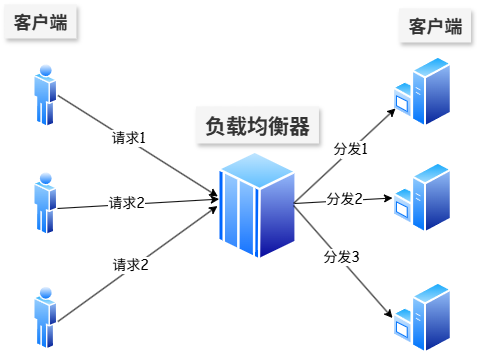

The diagram above was exported from draw.io. Its source (the exported page's mxGraphModel, read from the mxfile embedded in the PNG):
<mxGraphModel dx="1207" dy="713" grid="0" gridSize="10" guides="1" tooltips="1" connect="1" arrows="1" fold="1" page="1" pageScale="1" pageWidth="827" pageHeight="1169" math="0" shadow="0">
  <root>
    <mxCell id="0" />
    <mxCell id="1" parent="0" />
    <mxCell id="UY1QbhoYBSsb56dVFCeO-5" value="" style="image;aspect=fixed;perimeter=ellipsePerimeter;html=1;align=center;shadow=0;dashed=0;spacingTop=3;image=img/lib/active_directory/mainframe_host.svg;" vertex="1" parent="1">
      <mxGeometry x="352" y="253" width="79.92" height="111" as="geometry" />
    </mxCell>
    <mxCell id="UY1QbhoYBSsb56dVFCeO-6" value="" style="image;aspect=fixed;perimeter=ellipsePerimeter;html=1;align=center;shadow=0;dashed=0;spacingTop=3;image=img/lib/active_directory/windows_server.svg;" vertex="1" parent="1">
      <mxGeometry x="527" y="158" width="59.86" height="73" as="geometry" />
    </mxCell>
    <mxCell id="UY1QbhoYBSsb56dVFCeO-7" value="" style="image;aspect=fixed;perimeter=ellipsePerimeter;html=1;align=center;shadow=0;dashed=0;spacingTop=3;image=img/lib/active_directory/windows_server.svg;" vertex="1" parent="1">
      <mxGeometry x="527" y="264" width="59.86" height="73" as="geometry" />
    </mxCell>
    <mxCell id="UY1QbhoYBSsb56dVFCeO-8" value="" style="image;aspect=fixed;perimeter=ellipsePerimeter;html=1;align=center;shadow=0;dashed=0;spacingTop=3;image=img/lib/active_directory/windows_server.svg;" vertex="1" parent="1">
      <mxGeometry x="527" y="384" width="59.86" height="73" as="geometry" />
    </mxCell>
    <mxCell id="UY1QbhoYBSsb56dVFCeO-9" value="" style="image;aspect=fixed;perimeter=ellipsePerimeter;html=1;align=center;shadow=0;dashed=0;spacingTop=3;image=img/lib/active_directory/user.svg;" vertex="1" parent="1">
      <mxGeometry x="168" y="165" width="24.42" height="66" as="geometry" />
    </mxCell>
    <mxCell id="UY1QbhoYBSsb56dVFCeO-10" value="" style="image;aspect=fixed;perimeter=ellipsePerimeter;html=1;align=center;shadow=0;dashed=0;spacingTop=3;image=img/lib/active_directory/user.svg;" vertex="1" parent="1">
      <mxGeometry x="168" y="273" width="24.42" height="66" as="geometry" />
    </mxCell>
    <mxCell id="UY1QbhoYBSsb56dVFCeO-11" value="" style="image;aspect=fixed;perimeter=ellipsePerimeter;html=1;align=center;shadow=0;dashed=0;spacingTop=3;image=img/lib/active_directory/user.svg;" vertex="1" parent="1">
      <mxGeometry x="168" y="387.5" width="24.42" height="66" as="geometry" />
    </mxCell>
    <mxCell id="UY1QbhoYBSsb56dVFCeO-12" value="" style="endArrow=classic;html=1;rounded=0;exitX=1;exitY=0.5;exitDx=0;exitDy=0;entryX=0.004;entryY=0.414;entryDx=0;entryDy=0;entryPerimeter=0;" edge="1" parent="1" source="UY1QbhoYBSsb56dVFCeO-9" target="UY1QbhoYBSsb56dVFCeO-5">
      <mxGeometry width="50" height="50" relative="1" as="geometry">
        <mxPoint x="389" y="394" as="sourcePoint" />
        <mxPoint x="439" y="344" as="targetPoint" />
      </mxGeometry>
    </mxCell>
    <mxCell id="UY1QbhoYBSsb56dVFCeO-20" value="&lt;font face=&quot;Comic Sans MS&quot; style=&quot;font-size: 14px;&quot;&gt;请求1&lt;/font&gt;" style="edgeLabel;html=1;align=center;verticalAlign=middle;resizable=0;points=[];" vertex="1" connectable="0" parent="UY1QbhoYBSsb56dVFCeO-12">
      <mxGeometry x="-0.1357" y="2" relative="1" as="geometry">
        <mxPoint as="offset" />
      </mxGeometry>
    </mxCell>
    <mxCell id="UY1QbhoYBSsb56dVFCeO-13" value="" style="endArrow=classic;html=1;rounded=0;exitX=1;exitY=0.5;exitDx=0;exitDy=0;entryX=0.021;entryY=0.438;entryDx=0;entryDy=0;entryPerimeter=0;" edge="1" parent="1" target="UY1QbhoYBSsb56dVFCeO-5">
      <mxGeometry width="50" height="50" relative="1" as="geometry">
        <mxPoint x="192" y="311" as="sourcePoint" />
        <mxPoint x="352" y="412" as="targetPoint" />
      </mxGeometry>
    </mxCell>
    <mxCell id="UY1QbhoYBSsb56dVFCeO-21" value="请求" style="edgeLabel;html=1;align=center;verticalAlign=middle;resizable=0;points=[];" vertex="1" connectable="0" parent="UY1QbhoYBSsb56dVFCeO-13">
      <mxGeometry x="-0.1658" y="2" relative="1" as="geometry">
        <mxPoint as="offset" />
      </mxGeometry>
    </mxCell>
    <mxCell id="UY1QbhoYBSsb56dVFCeO-14" value="" style="endArrow=classic;html=1;rounded=0;exitX=1;exitY=0.5;exitDx=0;exitDy=0;entryX=0;entryY=0.5;entryDx=0;entryDy=0;" edge="1" parent="1" target="UY1QbhoYBSsb56dVFCeO-5">
      <mxGeometry width="50" height="50" relative="1" as="geometry">
        <mxPoint x="192.42000000000002" y="424" as="sourcePoint" />
        <mxPoint x="352.42" y="525" as="targetPoint" />
      </mxGeometry>
    </mxCell>
    <mxCell id="UY1QbhoYBSsb56dVFCeO-22" value="请求" style="edgeLabel;html=1;align=center;verticalAlign=middle;resizable=0;points=[];" vertex="1" connectable="0" parent="UY1QbhoYBSsb56dVFCeO-14">
      <mxGeometry x="-0.0383" y="1" relative="1" as="geometry">
        <mxPoint as="offset" />
      </mxGeometry>
    </mxCell>
    <mxCell id="UY1QbhoYBSsb56dVFCeO-16" value="" style="endArrow=classic;html=1;rounded=0;exitX=1;exitY=0.5;exitDx=0;exitDy=0;entryX=0;entryY=0.5;entryDx=0;entryDy=0;" edge="1" parent="1" target="UY1QbhoYBSsb56dVFCeO-7">
      <mxGeometry width="50" height="50" relative="1" as="geometry">
        <mxPoint x="429.00000000000006" y="306" as="sourcePoint" />
        <mxPoint x="531.72" y="244" as="targetPoint" />
      </mxGeometry>
    </mxCell>
    <mxCell id="UY1QbhoYBSsb56dVFCeO-24" value="分发" style="edgeLabel;html=1;align=center;verticalAlign=middle;resizable=0;points=[];" vertex="1" connectable="0" parent="UY1QbhoYBSsb56dVFCeO-16">
      <mxGeometry x="0.0485" y="1" relative="1" as="geometry">
        <mxPoint as="offset" />
      </mxGeometry>
    </mxCell>
    <mxCell id="UY1QbhoYBSsb56dVFCeO-17" value="" style="endArrow=classic;html=1;rounded=0;exitX=0.988;exitY=0.45;exitDx=0;exitDy=0;entryX=0;entryY=0.5;entryDx=0;entryDy=0;exitPerimeter=0;" edge="1" parent="1" target="UY1QbhoYBSsb56dVFCeO-8">
      <mxGeometry width="50" height="50" relative="1" as="geometry">
        <mxPoint x="428" y="308" as="sourcePoint" />
        <mxPoint x="527" y="216" as="targetPoint" />
      </mxGeometry>
    </mxCell>
    <mxCell id="UY1QbhoYBSsb56dVFCeO-25" value="分发" style="edgeLabel;html=1;align=center;verticalAlign=middle;resizable=0;points=[];" vertex="1" connectable="0" parent="UY1QbhoYBSsb56dVFCeO-17">
      <mxGeometry x="-0.0784" y="2" relative="1" as="geometry">
        <mxPoint as="offset" />
      </mxGeometry>
    </mxCell>
    <mxCell id="UY1QbhoYBSsb56dVFCeO-18" value="" style="endArrow=classic;html=1;rounded=0;entryX=0;entryY=0.75;entryDx=0;entryDy=0;" edge="1" parent="1">
      <mxGeometry width="50" height="50" relative="1" as="geometry">
        <mxPoint x="428" y="306" as="sourcePoint" />
        <mxPoint x="530" y="211" as="targetPoint" />
      </mxGeometry>
    </mxCell>
    <mxCell id="UY1QbhoYBSsb56dVFCeO-23" value="分发" style="edgeLabel;html=1;align=center;verticalAlign=middle;resizable=0;points=[];" vertex="1" connectable="0" parent="UY1QbhoYBSsb56dVFCeO-18">
      <mxGeometry x="0.1072" y="-1" relative="1" as="geometry">
        <mxPoint as="offset" />
      </mxGeometry>
    </mxCell>
    <mxCell id="UY1QbhoYBSsb56dVFCeO-19" value="&lt;font style=&quot;font-size: 21px;&quot; face=&quot;Comic Sans MS&quot;&gt;&lt;b&gt;负载均衡器&lt;/b&gt;&lt;/font&gt;" style="text;html=1;align=center;verticalAlign=middle;resizable=0;points=[];autosize=1;strokeColor=none;fillColor=#f5f5f5;fontColor=#333333;shadow=1;" vertex="1" parent="1">
      <mxGeometry x="330.46" y="209" width="123" height="37" as="geometry" />
    </mxCell>
    <mxCell id="UY1QbhoYBSsb56dVFCeO-26" value="&lt;font face=&quot;Comic Sans MS&quot; style=&quot;font-size: 14px;&quot;&gt;请求2&lt;/font&gt;" style="edgeLabel;html=1;align=center;verticalAlign=middle;resizable=0;points=[];" vertex="1" connectable="0" parent="1">
      <mxGeometry x="278.004713837319" y="250.9953450679093" as="geometry">
        <mxPoint x="-18" y="55" as="offset" />
      </mxGeometry>
    </mxCell>
    <mxCell id="UY1QbhoYBSsb56dVFCeO-27" value="&lt;font face=&quot;Comic Sans MS&quot; style=&quot;font-size: 14px;&quot;&gt;请求2&lt;/font&gt;" style="edgeLabel;html=1;align=center;verticalAlign=middle;resizable=0;points=[];" vertex="1" connectable="0" parent="1">
      <mxGeometry x="282.824713837319" y="260.0853450679093" as="geometry">
        <mxPoint x="-18" y="107" as="offset" />
      </mxGeometry>
    </mxCell>
    <mxCell id="UY1QbhoYBSsb56dVFCeO-28" value="&lt;font face=&quot;Comic Sans MS&quot; style=&quot;font-size: 14px;&quot;&gt;分发1&lt;/font&gt;" style="edgeLabel;html=1;align=center;verticalAlign=middle;resizable=0;points=[];" vertex="1" connectable="0" parent="1">
      <mxGeometry x="502.004713837319" y="144.9953450679093" as="geometry">
        <mxPoint x="-18" y="107" as="offset" />
      </mxGeometry>
    </mxCell>
    <mxCell id="UY1QbhoYBSsb56dVFCeO-29" value="&lt;font face=&quot;Comic Sans MS&quot; style=&quot;font-size: 14px;&quot;&gt;分发2&lt;/font&gt;" style="edgeLabel;html=1;align=center;verticalAlign=middle;resizable=0;points=[];" vertex="1" connectable="0" parent="1">
      <mxGeometry x="496.00471383731906" y="194.4953450679093" as="geometry">
        <mxPoint x="-18" y="107" as="offset" />
      </mxGeometry>
    </mxCell>
    <mxCell id="UY1QbhoYBSsb56dVFCeO-30" value="&lt;font face=&quot;Comic Sans MS&quot; style=&quot;font-size: 14px;&quot;&gt;分发3&lt;/font&gt;" style="edgeLabel;html=1;align=center;verticalAlign=middle;resizable=0;points=[];" vertex="1" connectable="0" parent="1">
      <mxGeometry x="493.00471383731906" y="252.9953450679093" as="geometry">
        <mxPoint x="-18" y="107" as="offset" />
      </mxGeometry>
    </mxCell>
    <mxCell id="UY1QbhoYBSsb56dVFCeO-31" value="&lt;font style=&quot;font-size: 21px;&quot; face=&quot;Comic Sans MS&quot;&gt;客户端&lt;/font&gt;" style="text;html=1;align=center;verticalAlign=middle;resizable=0;points=[];autosize=1;strokeColor=none;fillColor=none;" vertex="1" parent="1">
      <mxGeometry x="134.5" y="107" width="81" height="37" as="geometry" />
    </mxCell>
    <mxCell id="UY1QbhoYBSsb56dVFCeO-33" value="&lt;font face=&quot;Comic Sans MS&quot; style=&quot;font-size: 21px;&quot;&gt;服务端&lt;/font&gt;" style="text;html=1;align=center;verticalAlign=middle;resizable=0;points=[];autosize=1;strokeColor=none;fillColor=none;" vertex="1" parent="1">
      <mxGeometry x="529" y="108" width="81" height="37" as="geometry" />
    </mxCell>
    <mxCell id="UY1QbhoYBSsb56dVFCeO-34" value="&lt;font style=&quot;font-size: 18px;&quot; face=&quot;Comic Sans MS&quot;&gt;&lt;b style=&quot;&quot;&gt;客户端&lt;/b&gt;&lt;/font&gt;" style="text;html=1;align=center;verticalAlign=middle;resizable=0;points=[];autosize=1;strokeColor=none;fillColor=#f5f5f5;fontColor=#333333;shadow=1;" vertex="1" parent="1">
      <mxGeometry x="139" y="107" width="72" height="34" as="geometry" />
    </mxCell>
    <mxCell id="UY1QbhoYBSsb56dVFCeO-35" value="&lt;font style=&quot;font-size: 18px;&quot; face=&quot;Comic Sans MS&quot;&gt;&lt;b style=&quot;&quot;&gt;客户端&lt;/b&gt;&lt;/font&gt;" style="text;html=1;align=center;verticalAlign=middle;resizable=0;points=[];autosize=1;strokeColor=none;fillColor=#f5f5f5;fontColor=#333333;shadow=1;" vertex="1" parent="1">
      <mxGeometry x="533.5" y="111" width="72" height="34" as="geometry" />
    </mxCell>
  </root>
</mxGraphModel>